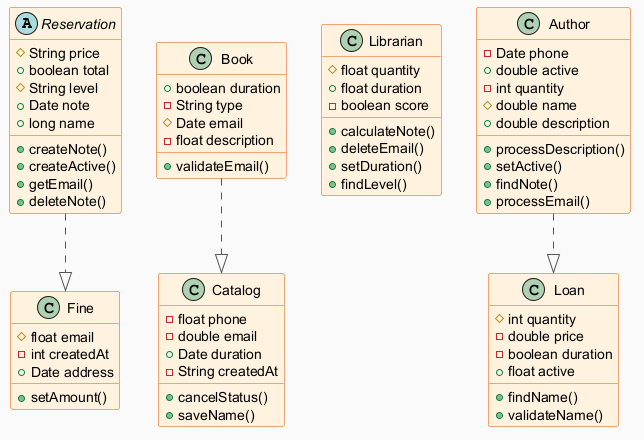

The diagram above was rendered by PlantUML. Its source (embedded in the PNG):
@startuml
skinparam backgroundColor #FAFAFA
skinparam classBackgroundColor #FFF3E0
skinparam classBorderColor #E65100
skinparam ArrowColor #555555
abstract class Reservation {
  #String price
  +boolean total
  #String level
  +Date note
  +long name
  +createNote()
  +createActive()
  +getEmail()
  +deleteNote()
}
class Fine {
  #float email
  -int createdAt
  +Date address
  +setAmount()
}
class Book {
  +boolean duration
  -String type
  #Date email
  -float description
  +validateEmail()
}
class Librarian {
  #float quantity
  +float duration
  -boolean score
  +calculateNote()
  +deleteEmail()
  +setDuration()
  +findLevel()
}
class Loan {
  #int quantity
  -double price
  -boolean duration
  +float active
  +findName()
  +validateName()
}
class Catalog {
  -float phone
  -double email
  +Date duration
  -String createdAt
  +cancelStatus()
  +saveName()
}
class Author {
  -Date phone
  +double active
  -int quantity
  #double name
  +double description
  +processDescription()
  +setActive()
  +findNote()
  +processEmail()
}
Book ..|> Catalog
Reservation ..|> Fine
Author ..|> Loan
@enduml